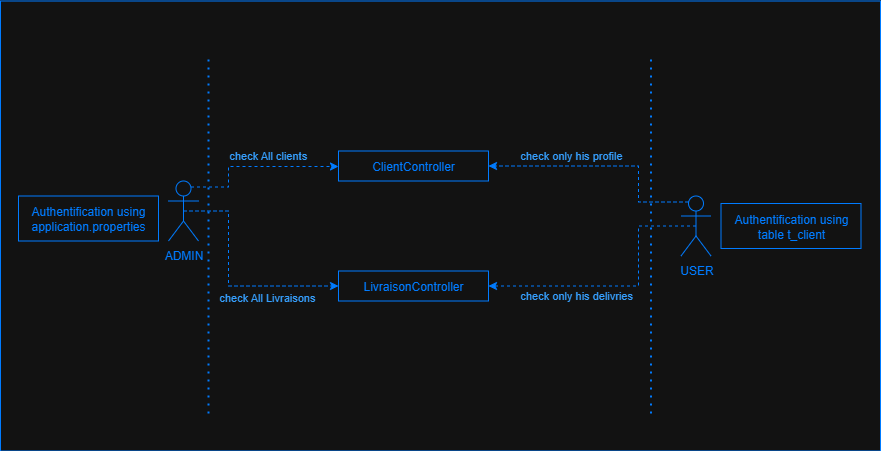

The diagram above was exported from draw.io. Its source (the exported page's mxGraphModel, read from the mxfile embedded in the PNG):
<mxGraphModel dx="1010" dy="1933" grid="1" gridSize="10" guides="1" tooltips="1" connect="1" arrows="1" fold="1" page="1" pageScale="1" pageWidth="827" pageHeight="1169" math="0" shadow="0">
  <root>
    <mxCell id="0" />
    <mxCell id="1" parent="0" />
    <mxCell id="xWUbiXYfB5oMbUC08GLh-1" value="" style="rounded=0;whiteSpace=wrap;html=1;fillColor=none;shadow=0;strokeColor=#007BFF;" vertex="1" parent="1">
      <mxGeometry x="132" y="-52.5" width="880" height="450" as="geometry" />
    </mxCell>
    <mxCell id="yQkA5ngl6l2AfHDe50Xj-18" value="" style="edgeStyle=orthogonalEdgeStyle;rounded=0;orthogonalLoop=1;jettySize=auto;html=1;exitX=0.75;exitY=0.1;exitDx=0;exitDy=0;exitPerimeter=0;strokeColor=#007BFF;dashed=1;fontColor=#007BFF;" edge="1" parent="1" source="xWUbiXYfB5oMbUC08GLh-4" target="xWUbiXYfB5oMbUC08GLh-14">
      <mxGeometry relative="1" as="geometry">
        <Array as="points">
          <mxPoint x="360" y="134" />
          <mxPoint x="360" y="113" />
        </Array>
      </mxGeometry>
    </mxCell>
    <mxCell id="yQkA5ngl6l2AfHDe50Xj-19" value="" style="edgeStyle=orthogonalEdgeStyle;rounded=0;orthogonalLoop=1;jettySize=auto;html=1;exitX=0.5;exitY=0.5;exitDx=0;exitDy=0;exitPerimeter=0;entryX=0;entryY=0.5;entryDx=0;entryDy=0;strokeColor=#007BFF;dashed=1;fontColor=#007BFF;" edge="1" parent="1" source="xWUbiXYfB5oMbUC08GLh-4" target="yQkA5ngl6l2AfHDe50Xj-7">
      <mxGeometry relative="1" as="geometry">
        <Array as="points">
          <mxPoint x="360" y="158" />
          <mxPoint x="360" y="233" />
        </Array>
      </mxGeometry>
    </mxCell>
    <mxCell id="xWUbiXYfB5oMbUC08GLh-4" value="ADMIN" style="shape=umlActor;verticalLabelPosition=bottom;verticalAlign=top;html=1;outlineConnect=0;strokeColor=#007BFF;fontColor=#007BFF;fillColor=none;" vertex="1" parent="1">
      <mxGeometry x="300" y="127.5" width="30" height="60" as="geometry" />
    </mxCell>
    <mxCell id="xWUbiXYfB5oMbUC08GLh-14" value="ClientController" style="text;html=1;align=center;verticalAlign=middle;whiteSpace=wrap;rounded=0;fontColor=#007BFF;strokeColor=#007BFF;" vertex="1" parent="1">
      <mxGeometry x="470" y="97.5" width="150" height="30" as="geometry" />
    </mxCell>
    <mxCell id="yQkA5ngl6l2AfHDe50Xj-22" value="" style="edgeStyle=orthogonalEdgeStyle;rounded=0;orthogonalLoop=1;jettySize=auto;html=1;exitX=0.25;exitY=0.1;exitDx=0;exitDy=0;exitPerimeter=0;entryX=1;entryY=0.5;entryDx=0;entryDy=0;strokeColor=#007BFF;dashed=1;fontColor=#007BFF;" edge="1" parent="1" source="yQkA5ngl6l2AfHDe50Xj-1" target="xWUbiXYfB5oMbUC08GLh-14">
      <mxGeometry relative="1" as="geometry">
        <Array as="points">
          <mxPoint x="770" y="149" />
          <mxPoint x="770" y="113" />
        </Array>
      </mxGeometry>
    </mxCell>
    <mxCell id="yQkA5ngl6l2AfHDe50Xj-23" value="" style="edgeStyle=orthogonalEdgeStyle;rounded=0;orthogonalLoop=1;jettySize=auto;html=1;exitX=0.5;exitY=0.5;exitDx=0;exitDy=0;exitPerimeter=0;entryX=1;entryY=0.5;entryDx=0;entryDy=0;strokeColor=#007BFF;dashed=1;fontColor=#007BFF;" edge="1" parent="1" source="yQkA5ngl6l2AfHDe50Xj-1" target="yQkA5ngl6l2AfHDe50Xj-7">
      <mxGeometry relative="1" as="geometry">
        <Array as="points">
          <mxPoint x="770" y="173" />
          <mxPoint x="770" y="233" />
        </Array>
      </mxGeometry>
    </mxCell>
    <mxCell id="yQkA5ngl6l2AfHDe50Xj-1" value="USER" style="shape=umlActor;verticalLabelPosition=bottom;verticalAlign=top;html=1;outlineConnect=0;strokeColor=#007BFF;fontColor=#007BFF;fillColor=none;" vertex="1" parent="1">
      <mxGeometry x="812.5" y="142.5" width="30" height="60" as="geometry" />
    </mxCell>
    <mxCell id="yQkA5ngl6l2AfHDe50Xj-3" value="Authentification using application.properties" style="text;html=1;align=center;verticalAlign=middle;whiteSpace=wrap;rounded=0;fontColor=#007BFF;strokeColor=#007BFF;" vertex="1" parent="1">
      <mxGeometry x="150" y="142.5" width="140" height="45" as="geometry" />
    </mxCell>
    <mxCell id="yQkA5ngl6l2AfHDe50Xj-4" value="Authentification using table t_client" style="text;html=1;align=center;verticalAlign=middle;whiteSpace=wrap;rounded=0;fontColor=#007BFF;strokeColor=#007BFF;" vertex="1" parent="1">
      <mxGeometry x="852.5" y="150" width="140" height="45" as="geometry" />
    </mxCell>
    <mxCell id="yQkA5ngl6l2AfHDe50Xj-5" value="" style="endArrow=none;dashed=1;html=1;dashPattern=1 3;strokeWidth=2;rounded=0;strokeColor=#007BFF;startSize=10;endSize=10;jumpSize=10;" edge="1" parent="1">
      <mxGeometry width="50" height="50" relative="1" as="geometry">
        <mxPoint x="340" y="360" as="sourcePoint" />
        <mxPoint x="340" as="targetPoint" />
      </mxGeometry>
    </mxCell>
    <mxCell id="yQkA5ngl6l2AfHDe50Xj-7" value="LivraisonController" style="text;html=1;align=center;verticalAlign=middle;whiteSpace=wrap;rounded=0;fontColor=#007BFF;strokeColor=#007BFF;" vertex="1" parent="1">
      <mxGeometry x="470" y="217.5" width="150" height="30" as="geometry" />
    </mxCell>
    <mxCell id="yQkA5ngl6l2AfHDe50Xj-16" value="" style="endArrow=none;dashed=1;html=1;dashPattern=1 3;strokeWidth=2;rounded=0;strokeColor=#007BFF;startSize=10;endSize=10;jumpSize=10;" edge="1" parent="1">
      <mxGeometry width="50" height="50" relative="1" as="geometry">
        <mxPoint x="782.5" y="360" as="sourcePoint" />
        <mxPoint x="782.5" as="targetPoint" />
      </mxGeometry>
    </mxCell>
    <mxCell id="yQkA5ngl6l2AfHDe50Xj-26" value="&lt;span style=&quot;color: rgb(54, 160, 255); font-family: Helvetica; font-size: 11px; font-style: normal; font-variant-ligatures: normal; font-variant-caps: normal; font-weight: 400; letter-spacing: normal; orphans: 2; text-align: center; text-indent: 0px; text-transform: none; widows: 2; word-spacing: 0px; -webkit-text-stroke-width: 0px; white-space: nowrap; background-color: rgb(18, 18, 18); text-decoration-thickness: initial; text-decoration-style: initial; text-decoration-color: initial; display: inline !important; float: none;&quot;&gt;check All clients&lt;/span&gt;" style="text;whiteSpace=wrap;html=1;" vertex="1" parent="1">
      <mxGeometry x="359" y="87.5" width="110" height="22.5" as="geometry" />
    </mxCell>
    <mxCell id="yQkA5ngl6l2AfHDe50Xj-27" value="&lt;span style=&quot;color: rgb(54, 160, 255); font-family: Helvetica; font-size: 11px; font-style: normal; font-variant-ligatures: normal; font-variant-caps: normal; font-weight: 400; letter-spacing: normal; orphans: 2; text-align: center; text-indent: 0px; text-transform: none; widows: 2; word-spacing: 0px; -webkit-text-stroke-width: 0px; white-space: nowrap; background-color: rgb(18, 18, 18); text-decoration-thickness: initial; text-decoration-style: initial; text-decoration-color: initial; display: inline !important; float: none;&quot;&gt;check All Livraisons&lt;/span&gt;" style="text;whiteSpace=wrap;html=1;" vertex="1" parent="1">
      <mxGeometry x="349" y="230" width="130" height="40" as="geometry" />
    </mxCell>
    <mxCell id="yQkA5ngl6l2AfHDe50Xj-28" value="&lt;span style=&quot;color: rgb(54, 160, 255); font-family: Helvetica; font-size: 11px; font-style: normal; font-variant-ligatures: normal; font-variant-caps: normal; font-weight: 400; letter-spacing: normal; orphans: 2; text-align: center; text-indent: 0px; text-transform: none; widows: 2; word-spacing: 0px; -webkit-text-stroke-width: 0px; white-space: nowrap; background-color: rgb(18, 18, 18); text-decoration-thickness: initial; text-decoration-style: initial; text-decoration-color: initial; display: inline !important; float: none;&quot;&gt;check only his profile&lt;/span&gt;" style="text;whiteSpace=wrap;html=1;" vertex="1" parent="1">
      <mxGeometry x="650" y="87.5" width="140" height="40" as="geometry" />
    </mxCell>
    <mxCell id="yQkA5ngl6l2AfHDe50Xj-29" value="&lt;span style=&quot;color: rgb(54, 160, 255); font-family: Helvetica; font-size: 11px; font-style: normal; font-variant-ligatures: normal; font-variant-caps: normal; font-weight: 400; letter-spacing: normal; orphans: 2; text-align: center; text-indent: 0px; text-transform: none; widows: 2; word-spacing: 0px; -webkit-text-stroke-width: 0px; white-space: nowrap; background-color: rgb(18, 18, 18); text-decoration-thickness: initial; text-decoration-style: initial; text-decoration-color: initial; display: inline !important; float: none;&quot;&gt;check only his delivries&lt;/span&gt;" style="text;whiteSpace=wrap;html=1;" vertex="1" parent="1">
      <mxGeometry x="650" y="228" width="150" height="40" as="geometry" />
    </mxCell>
  </root>
</mxGraphModel>